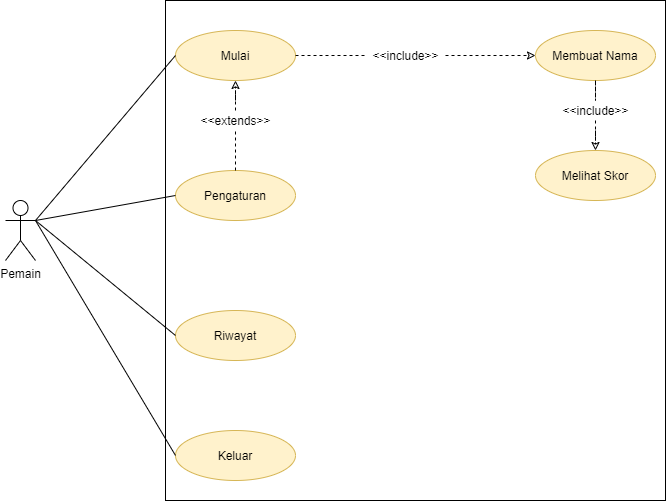

The diagram above was exported from draw.io. Its source (the exported page's mxGraphModel, read from the mxfile embedded in the PNG):
<mxGraphModel dx="782" dy="507" grid="1" gridSize="10" guides="1" tooltips="1" connect="1" arrows="1" fold="1" page="1" pageScale="1" pageWidth="827" pageHeight="1169" math="0" shadow="0">
  <root>
    <mxCell id="0" />
    <mxCell id="1" parent="0" />
    <mxCell id="-U4J-mRK-HnRnB9ZEZ3W-23" value="Pemain" style="shape=umlActor;verticalLabelPosition=bottom;verticalAlign=top;html=1;outlineConnect=0;" vertex="1" parent="1">
      <mxGeometry x="50" y="260" width="30" height="60" as="geometry" />
    </mxCell>
    <mxCell id="-U4J-mRK-HnRnB9ZEZ3W-25" value="" style="whiteSpace=wrap;html=1;aspect=fixed;" vertex="1" parent="1">
      <mxGeometry x="210" y="60" width="500" height="500" as="geometry" />
    </mxCell>
    <mxCell id="-U4J-mRK-HnRnB9ZEZ3W-39" style="edgeStyle=orthogonalEdgeStyle;rounded=0;orthogonalLoop=1;jettySize=auto;html=1;dashed=1;endArrow=classic;endFill=0;" edge="1" parent="1" source="-U4J-mRK-HnRnB9ZEZ3W-42" target="-U4J-mRK-HnRnB9ZEZ3W-30">
      <mxGeometry relative="1" as="geometry" />
    </mxCell>
    <mxCell id="-U4J-mRK-HnRnB9ZEZ3W-26" value="Mulai" style="ellipse;whiteSpace=wrap;html=1;fillColor=#fff2cc;strokeColor=#d6b656;" vertex="1" parent="1">
      <mxGeometry x="220" y="90" width="120" height="50" as="geometry" />
    </mxCell>
    <mxCell id="-U4J-mRK-HnRnB9ZEZ3W-37" style="edgeStyle=orthogonalEdgeStyle;rounded=0;orthogonalLoop=1;jettySize=auto;html=1;dashed=1;endArrow=classic;endFill=0;" edge="1" parent="1" source="-U4J-mRK-HnRnB9ZEZ3W-41" target="-U4J-mRK-HnRnB9ZEZ3W-26">
      <mxGeometry relative="1" as="geometry" />
    </mxCell>
    <mxCell id="-U4J-mRK-HnRnB9ZEZ3W-27" value="Pengaturan" style="ellipse;whiteSpace=wrap;html=1;fillColor=#fff2cc;strokeColor=#d6b656;" vertex="1" parent="1">
      <mxGeometry x="220" y="230" width="120" height="50" as="geometry" />
    </mxCell>
    <mxCell id="-U4J-mRK-HnRnB9ZEZ3W-28" value="Riwayat" style="ellipse;whiteSpace=wrap;html=1;fillColor=#fff2cc;strokeColor=#d6b656;" vertex="1" parent="1">
      <mxGeometry x="220" y="370" width="120" height="50" as="geometry" />
    </mxCell>
    <mxCell id="-U4J-mRK-HnRnB9ZEZ3W-29" value="Keluar" style="ellipse;whiteSpace=wrap;html=1;fillColor=#fff2cc;strokeColor=#d6b656;" vertex="1" parent="1">
      <mxGeometry x="220" y="490" width="120" height="50" as="geometry" />
    </mxCell>
    <mxCell id="-U4J-mRK-HnRnB9ZEZ3W-40" style="edgeStyle=orthogonalEdgeStyle;rounded=0;orthogonalLoop=1;jettySize=auto;html=1;dashed=1;endArrow=classic;endFill=0;" edge="1" parent="1" source="-U4J-mRK-HnRnB9ZEZ3W-45" target="-U4J-mRK-HnRnB9ZEZ3W-31">
      <mxGeometry relative="1" as="geometry" />
    </mxCell>
    <mxCell id="-U4J-mRK-HnRnB9ZEZ3W-30" value="Membuat Nama" style="ellipse;whiteSpace=wrap;html=1;fillColor=#fff2cc;strokeColor=#d6b656;" vertex="1" parent="1">
      <mxGeometry x="580" y="90" width="120" height="50" as="geometry" />
    </mxCell>
    <mxCell id="-U4J-mRK-HnRnB9ZEZ3W-31" value="Melihat Skor" style="ellipse;whiteSpace=wrap;html=1;fillColor=#fff2cc;strokeColor=#d6b656;" vertex="1" parent="1">
      <mxGeometry x="580" y="210" width="120" height="50" as="geometry" />
    </mxCell>
    <mxCell id="-U4J-mRK-HnRnB9ZEZ3W-33" value="" style="endArrow=none;html=1;entryX=1;entryY=0.3333333333333333;entryDx=0;entryDy=0;entryPerimeter=0;exitX=0;exitY=0.5;exitDx=0;exitDy=0;" edge="1" parent="1" source="-U4J-mRK-HnRnB9ZEZ3W-26" target="-U4J-mRK-HnRnB9ZEZ3W-23">
      <mxGeometry width="50" height="50" relative="1" as="geometry">
        <mxPoint x="380" y="340" as="sourcePoint" />
        <mxPoint x="430" y="290" as="targetPoint" />
      </mxGeometry>
    </mxCell>
    <mxCell id="-U4J-mRK-HnRnB9ZEZ3W-34" value="" style="endArrow=none;html=1;exitX=1;exitY=0.3333333333333333;exitDx=0;exitDy=0;exitPerimeter=0;entryX=0;entryY=0.5;entryDx=0;entryDy=0;" edge="1" parent="1" source="-U4J-mRK-HnRnB9ZEZ3W-23" target="-U4J-mRK-HnRnB9ZEZ3W-27">
      <mxGeometry width="50" height="50" relative="1" as="geometry">
        <mxPoint x="380" y="340" as="sourcePoint" />
        <mxPoint x="430" y="290" as="targetPoint" />
      </mxGeometry>
    </mxCell>
    <mxCell id="-U4J-mRK-HnRnB9ZEZ3W-35" value="" style="endArrow=none;html=1;exitX=1;exitY=0.3333333333333333;exitDx=0;exitDy=0;exitPerimeter=0;entryX=0;entryY=0.5;entryDx=0;entryDy=0;" edge="1" parent="1" source="-U4J-mRK-HnRnB9ZEZ3W-23" target="-U4J-mRK-HnRnB9ZEZ3W-28">
      <mxGeometry width="50" height="50" relative="1" as="geometry">
        <mxPoint x="390" y="350" as="sourcePoint" />
        <mxPoint x="440" y="300" as="targetPoint" />
      </mxGeometry>
    </mxCell>
    <mxCell id="-U4J-mRK-HnRnB9ZEZ3W-36" value="" style="endArrow=none;html=1;exitX=1;exitY=0.3333333333333333;exitDx=0;exitDy=0;exitPerimeter=0;entryX=0;entryY=0.5;entryDx=0;entryDy=0;" edge="1" parent="1" source="-U4J-mRK-HnRnB9ZEZ3W-23" target="-U4J-mRK-HnRnB9ZEZ3W-29">
      <mxGeometry width="50" height="50" relative="1" as="geometry">
        <mxPoint x="400" y="360" as="sourcePoint" />
        <mxPoint x="450" y="310" as="targetPoint" />
      </mxGeometry>
    </mxCell>
    <mxCell id="-U4J-mRK-HnRnB9ZEZ3W-41" value="&amp;lt;&amp;lt;extends&amp;gt;&amp;gt;" style="text;html=1;align=center;verticalAlign=middle;resizable=0;points=[];autosize=1;" vertex="1" parent="1">
      <mxGeometry x="235" y="170" width="90" height="20" as="geometry" />
    </mxCell>
    <mxCell id="-U4J-mRK-HnRnB9ZEZ3W-46" style="edgeStyle=orthogonalEdgeStyle;rounded=0;orthogonalLoop=1;jettySize=auto;html=1;dashed=1;endArrow=none;endFill=0;" edge="1" parent="1" source="-U4J-mRK-HnRnB9ZEZ3W-27" target="-U4J-mRK-HnRnB9ZEZ3W-41">
      <mxGeometry relative="1" as="geometry">
        <mxPoint x="280" y="230" as="sourcePoint" />
        <mxPoint x="280" y="140" as="targetPoint" />
      </mxGeometry>
    </mxCell>
    <mxCell id="-U4J-mRK-HnRnB9ZEZ3W-42" value="&amp;lt;&amp;lt;include&amp;gt;&amp;gt;" style="text;html=1;align=center;verticalAlign=middle;resizable=0;points=[];autosize=1;" vertex="1" parent="1">
      <mxGeometry x="410" y="105" width="80" height="20" as="geometry" />
    </mxCell>
    <mxCell id="-U4J-mRK-HnRnB9ZEZ3W-48" style="edgeStyle=orthogonalEdgeStyle;rounded=0;orthogonalLoop=1;jettySize=auto;html=1;dashed=1;endArrow=none;endFill=0;" edge="1" parent="1" source="-U4J-mRK-HnRnB9ZEZ3W-26" target="-U4J-mRK-HnRnB9ZEZ3W-42">
      <mxGeometry relative="1" as="geometry">
        <mxPoint x="340" y="115" as="sourcePoint" />
        <mxPoint x="440" y="115" as="targetPoint" />
      </mxGeometry>
    </mxCell>
    <mxCell id="-U4J-mRK-HnRnB9ZEZ3W-45" value="&amp;lt;&amp;lt;include&amp;gt;&amp;gt;" style="text;html=1;align=center;verticalAlign=middle;resizable=0;points=[];autosize=1;" vertex="1" parent="1">
      <mxGeometry x="600" y="160" width="80" height="20" as="geometry" />
    </mxCell>
    <mxCell id="-U4J-mRK-HnRnB9ZEZ3W-50" style="edgeStyle=orthogonalEdgeStyle;rounded=0;orthogonalLoop=1;jettySize=auto;html=1;dashed=1;endArrow=none;endFill=0;" edge="1" parent="1" source="-U4J-mRK-HnRnB9ZEZ3W-30" target="-U4J-mRK-HnRnB9ZEZ3W-45">
      <mxGeometry relative="1" as="geometry">
        <mxPoint x="640" y="140" as="sourcePoint" />
        <mxPoint x="640" y="210" as="targetPoint" />
      </mxGeometry>
    </mxCell>
  </root>
</mxGraphModel>